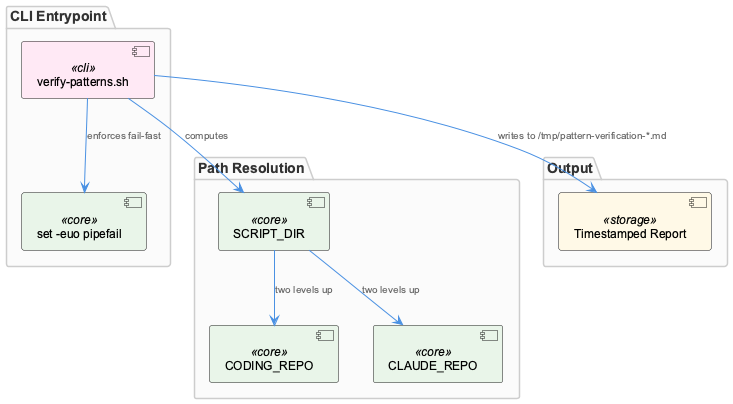

The diagram above was rendered by PlantUML. Its source (embedded in the PNG):
@startuml
!include /Users/Q284340/Agentic/coding/docs/puml/_standard-style.puml

package "CLI Entrypoint" {
  component "verify-patterns.sh" as script <<cli>>
  component "set -euo pipefail" as guard <<core>>
}

package "Path Resolution" {
  component "SCRIPT_DIR" as scriptdir <<core>>
  component "CODING_REPO" as codingrepo <<core>>
  component "CLAUDE_REPO" as clauderepo <<core>>
}

package "Output" {
  component "Timestamped Report" as report <<storage>>
}

script --> guard : "enforces fail-fast"
script --> scriptdir : "computes"
scriptdir --> codingrepo : "two levels up"
scriptdir --> clauderepo : "two levels up"
script --> report : "writes to /tmp/pattern-verification-*.md"

@enduml